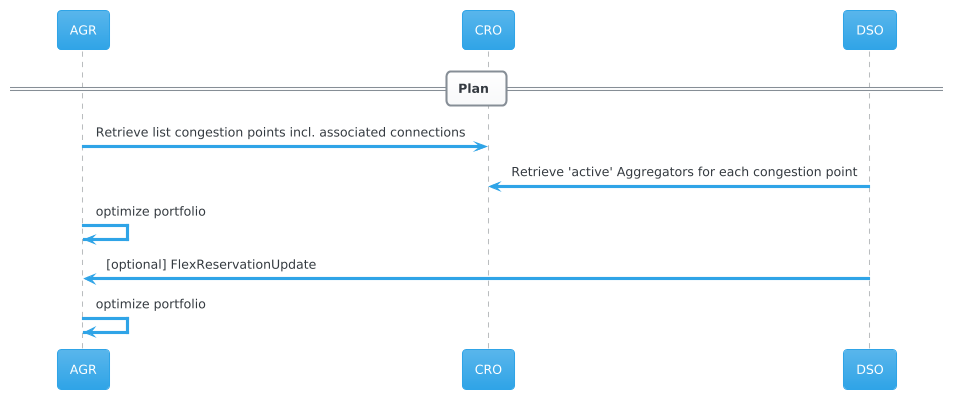

The diagram above was rendered by PlantUML. Its source (embedded in the PNG):
@startuml
!theme cerulean

participant AGR
participant CRO
participant DSO

== Plan ==
AGR -> CRO: Retrieve list congestion points incl. associated connections
CRO <- DSO: Retrieve 'active' Aggregators for each congestion point
AGR -> AGR: optimize portfolio
AGR <- DSO: [optional] FlexReservationUpdate
AGR -> AGR: optimize portfolio
@enduml